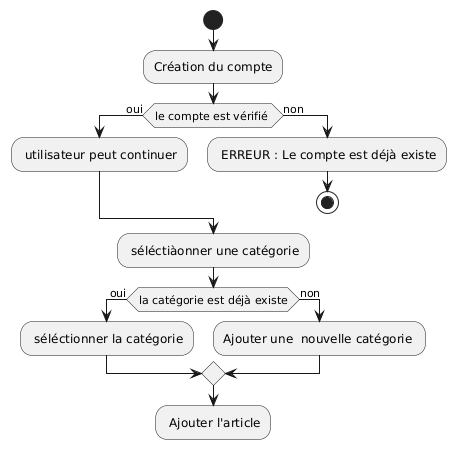

The diagram above was rendered by PlantUML. Its source (embedded in the PNG):
@startuml
start
:Création du compte;
if(le compte est vérifié ) then (oui)
 : utilisateur peut continuer;
else (non)
: ERREUR : Le compte est déjà existe;
stop
endif
 : séléctiàonner une catégorie;
if (la catégorie est déjà existe) then (oui)
 : séléctionner la catégorie;
else (non)
:Ajouter une  nouvelle catégorie ; 
endif
: Ajouter l'article;
@enduml